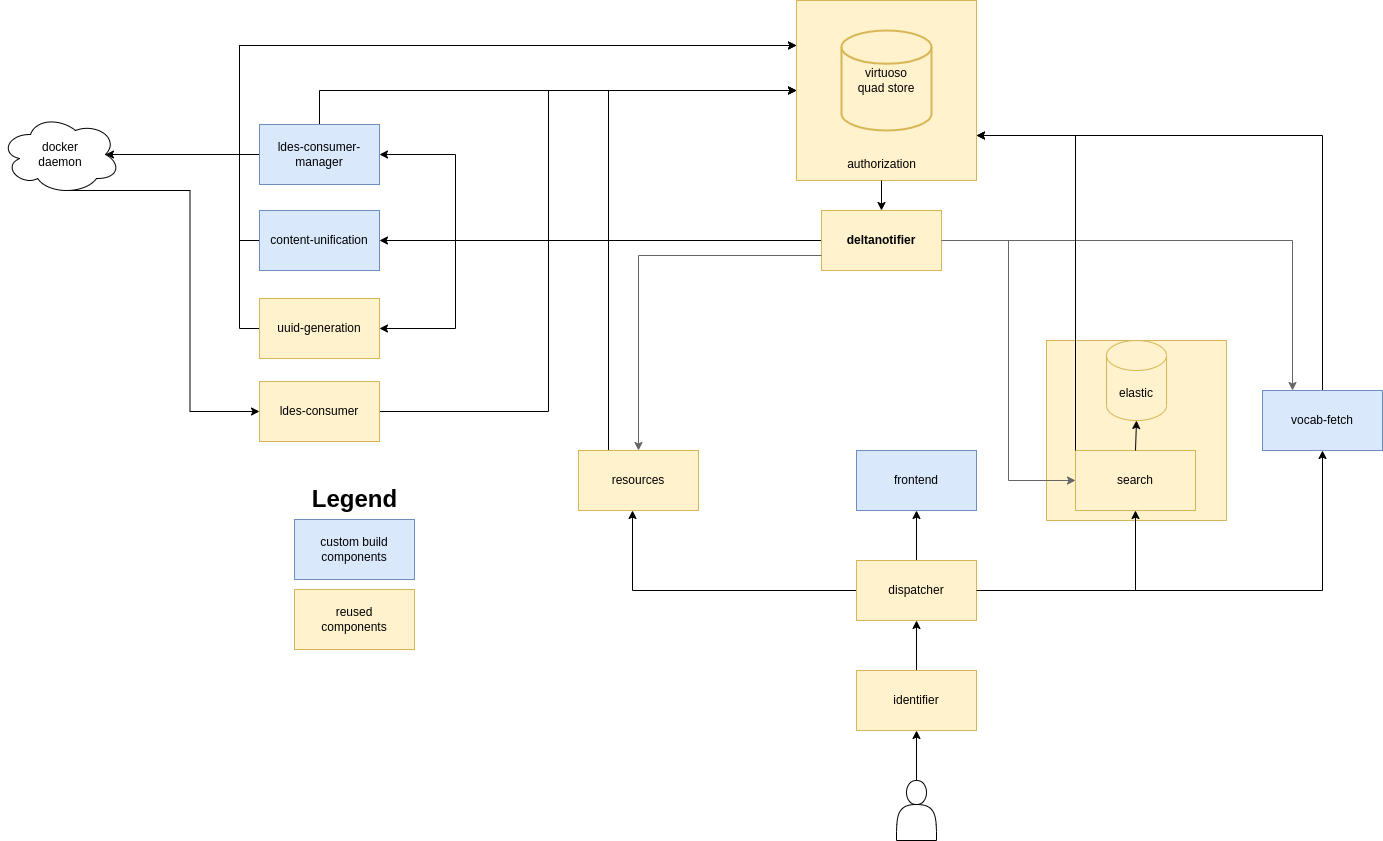

The diagram above was exported from draw.io. Its source (the exported page's mxGraphModel, read from the mxfile embedded in the PNG):
<mxGraphModel dx="1615" dy="2165" grid="0" gridSize="10" guides="1" tooltips="1" connect="1" arrows="1" fold="1" page="1" pageScale="1" pageWidth="850" pageHeight="1100" math="0" shadow="0">
  <root>
    <mxCell id="0" />
    <mxCell id="1" parent="0" />
    <mxCell id="fIUZu2p-0UQY8w0TFcN--5" value="" style="group" parent="1" vertex="1" connectable="0">
      <mxGeometry x="340" width="180" height="180" as="geometry" />
    </mxCell>
    <mxCell id="fIUZu2p-0UQY8w0TFcN--3" value="&lt;br&gt;mu-authorization" style="whiteSpace=wrap;html=1;aspect=fixed;fillColor=#fff2cc;strokeColor=#d6b656;" parent="fIUZu2p-0UQY8w0TFcN--5" vertex="1">
      <mxGeometry width="180" height="180" as="geometry" />
    </mxCell>
    <mxCell id="fIUZu2p-0UQY8w0TFcN--1" value="virtuoso&lt;br&gt;quad store" style="strokeWidth=2;html=1;shape=mxgraph.flowchart.database;whiteSpace=wrap;fillColor=#fff2cc;strokeColor=#d6b656;" parent="fIUZu2p-0UQY8w0TFcN--5" vertex="1">
      <mxGeometry x="45" y="30" width="90" height="100" as="geometry" />
    </mxCell>
    <mxCell id="fIUZu2p-0UQY8w0TFcN--4" value="&lt;span style=&quot;font-weight: normal;&quot;&gt;&lt;font style=&quot;font-size: 12px;&quot;&gt;authorization&lt;/font&gt;&lt;/span&gt;" style="text;strokeColor=none;fillColor=none;html=1;fontSize=24;fontStyle=1;verticalAlign=middle;align=center;" parent="fIUZu2p-0UQY8w0TFcN--5" vertex="1">
      <mxGeometry x="35" y="140" width="100" height="40" as="geometry" />
    </mxCell>
    <mxCell id="fIUZu2p-0UQY8w0TFcN--90" style="edgeStyle=orthogonalEdgeStyle;rounded=0;orthogonalLoop=1;jettySize=auto;html=1;exitX=1;exitY=0.5;exitDx=0;exitDy=0;entryX=0.25;entryY=0;entryDx=0;entryDy=0;fillColor=#f5f5f5;strokeColor=#666666;" parent="1" source="fIUZu2p-0UQY8w0TFcN--14" target="fIUZu2p-0UQY8w0TFcN--58" edge="1">
      <mxGeometry relative="1" as="geometry" />
    </mxCell>
    <mxCell id="a-Vq6jHsexPEidR9AAQl-4" style="edgeStyle=orthogonalEdgeStyle;rounded=0;orthogonalLoop=1;jettySize=auto;html=1;exitX=0;exitY=0.5;exitDx=0;exitDy=0;" edge="1" parent="1" source="fIUZu2p-0UQY8w0TFcN--14" target="a-Vq6jHsexPEidR9AAQl-3">
      <mxGeometry relative="1" as="geometry" />
    </mxCell>
    <mxCell id="a-Vq6jHsexPEidR9AAQl-7" style="edgeStyle=orthogonalEdgeStyle;rounded=0;orthogonalLoop=1;jettySize=auto;html=1;exitX=0;exitY=0.5;exitDx=0;exitDy=0;entryX=1;entryY=0.5;entryDx=0;entryDy=0;" edge="1" parent="1" source="fIUZu2p-0UQY8w0TFcN--14" target="a-Vq6jHsexPEidR9AAQl-6">
      <mxGeometry relative="1" as="geometry">
        <Array as="points">
          <mxPoint x="-1" y="240" />
          <mxPoint x="-1" y="328" />
        </Array>
      </mxGeometry>
    </mxCell>
    <mxCell id="a-Vq6jHsexPEidR9AAQl-10" style="edgeStyle=orthogonalEdgeStyle;rounded=0;orthogonalLoop=1;jettySize=auto;html=1;exitX=0;exitY=0.5;exitDx=0;exitDy=0;entryX=1;entryY=0.5;entryDx=0;entryDy=0;" edge="1" parent="1" source="fIUZu2p-0UQY8w0TFcN--14" target="a-Vq6jHsexPEidR9AAQl-9">
      <mxGeometry relative="1" as="geometry">
        <Array as="points">
          <mxPoint x="-1" y="240" />
          <mxPoint x="-1" y="154" />
        </Array>
      </mxGeometry>
    </mxCell>
    <mxCell id="fIUZu2p-0UQY8w0TFcN--14" value="deltanotifier" style="rounded=0;whiteSpace=wrap;html=1;fillColor=#fff2cc;strokeColor=#d6b656;fontStyle=1" parent="1" vertex="1">
      <mxGeometry x="365" y="210" width="120" height="60" as="geometry" />
    </mxCell>
    <mxCell id="fIUZu2p-0UQY8w0TFcN--15" style="edgeStyle=orthogonalEdgeStyle;rounded=0;orthogonalLoop=1;jettySize=auto;html=1;exitX=0.5;exitY=1;exitDx=0;exitDy=0;" parent="1" source="fIUZu2p-0UQY8w0TFcN--4" target="fIUZu2p-0UQY8w0TFcN--14" edge="1">
      <mxGeometry relative="1" as="geometry" />
    </mxCell>
    <mxCell id="fIUZu2p-0UQY8w0TFcN--23" value="frontend" style="rounded=0;whiteSpace=wrap;html=1;fillColor=#dae8fc;strokeColor=#6c8ebf;" parent="1" vertex="1">
      <mxGeometry x="400" y="450" width="120" height="60" as="geometry" />
    </mxCell>
    <mxCell id="fIUZu2p-0UQY8w0TFcN--40" style="edgeStyle=orthogonalEdgeStyle;rounded=0;orthogonalLoop=1;jettySize=auto;html=1;exitX=0;exitY=0.5;exitDx=0;exitDy=0;entryX=0.45;entryY=1;entryDx=0;entryDy=0;entryPerimeter=0;" parent="1" source="fIUZu2p-0UQY8w0TFcN--24" target="a-Vq6jHsexPEidR9AAQl-1" edge="1">
      <mxGeometry relative="1" as="geometry">
        <mxPoint x="93" y="553" as="targetPoint" />
      </mxGeometry>
    </mxCell>
    <mxCell id="fIUZu2p-0UQY8w0TFcN--41" style="edgeStyle=orthogonalEdgeStyle;rounded=0;orthogonalLoop=1;jettySize=auto;html=1;exitX=0.5;exitY=0;exitDx=0;exitDy=0;entryX=0.5;entryY=1;entryDx=0;entryDy=0;" parent="1" source="fIUZu2p-0UQY8w0TFcN--24" target="fIUZu2p-0UQY8w0TFcN--23" edge="1">
      <mxGeometry relative="1" as="geometry" />
    </mxCell>
    <mxCell id="fIUZu2p-0UQY8w0TFcN--60" style="edgeStyle=orthogonalEdgeStyle;rounded=0;orthogonalLoop=1;jettySize=auto;html=1;exitX=1;exitY=0.5;exitDx=0;exitDy=0;" parent="1" source="fIUZu2p-0UQY8w0TFcN--24" target="fIUZu2p-0UQY8w0TFcN--58" edge="1">
      <mxGeometry relative="1" as="geometry" />
    </mxCell>
    <mxCell id="fIUZu2p-0UQY8w0TFcN--24" value="dispatcher" style="rounded=0;whiteSpace=wrap;html=1;fillColor=#fff2cc;strokeColor=#d6b656;" parent="1" vertex="1">
      <mxGeometry x="400" y="560" width="120" height="60" as="geometry" />
    </mxCell>
    <mxCell id="fIUZu2p-0UQY8w0TFcN--26" style="edgeStyle=orthogonalEdgeStyle;rounded=0;orthogonalLoop=1;jettySize=auto;html=1;exitX=0.5;exitY=0;exitDx=0;exitDy=0;" parent="1" source="fIUZu2p-0UQY8w0TFcN--25" target="fIUZu2p-0UQY8w0TFcN--24" edge="1">
      <mxGeometry relative="1" as="geometry" />
    </mxCell>
    <mxCell id="fIUZu2p-0UQY8w0TFcN--25" value="identifier" style="rounded=0;whiteSpace=wrap;html=1;fillColor=#fff2cc;strokeColor=#d6b656;" parent="1" vertex="1">
      <mxGeometry x="400" y="670" width="120" height="60" as="geometry" />
    </mxCell>
    <mxCell id="fIUZu2p-0UQY8w0TFcN--28" style="edgeStyle=orthogonalEdgeStyle;rounded=0;orthogonalLoop=1;jettySize=auto;html=1;exitX=0.5;exitY=0;exitDx=0;exitDy=0;entryX=0.5;entryY=1;entryDx=0;entryDy=0;" parent="1" source="fIUZu2p-0UQY8w0TFcN--27" target="fIUZu2p-0UQY8w0TFcN--25" edge="1">
      <mxGeometry relative="1" as="geometry" />
    </mxCell>
    <mxCell id="fIUZu2p-0UQY8w0TFcN--27" value="" style="shape=actor;whiteSpace=wrap;html=1;" parent="1" vertex="1">
      <mxGeometry x="440" y="780" width="40" height="60" as="geometry" />
    </mxCell>
    <mxCell id="fIUZu2p-0UQY8w0TFcN--30" value="" style="group" parent="1" vertex="1" connectable="0">
      <mxGeometry x="590" y="340" width="180" height="180" as="geometry" />
    </mxCell>
    <mxCell id="fIUZu2p-0UQY8w0TFcN--31" value="" style="whiteSpace=wrap;html=1;aspect=fixed;fillColor=#fff2cc;strokeColor=#d6b656;" parent="fIUZu2p-0UQY8w0TFcN--30" vertex="1">
      <mxGeometry width="180" height="180" as="geometry" />
    </mxCell>
    <mxCell id="fIUZu2p-0UQY8w0TFcN--32" value="" style="group" parent="fIUZu2p-0UQY8w0TFcN--30" vertex="1" connectable="0">
      <mxGeometry x="29" y="20" width="120" height="150" as="geometry" />
    </mxCell>
    <mxCell id="fIUZu2p-0UQY8w0TFcN--35" value="search" style="rounded=0;whiteSpace=wrap;html=1;fillColor=#fff2cc;strokeColor=#d6b656;" parent="fIUZu2p-0UQY8w0TFcN--32" vertex="1">
      <mxGeometry y="90" width="120" height="60" as="geometry" />
    </mxCell>
    <mxCell id="fIUZu2p-0UQY8w0TFcN--37" value="elastic" style="shape=cylinder3;whiteSpace=wrap;html=1;boundedLbl=1;backgroundOutline=1;size=15;fillColor=#fff2cc;strokeColor=#d6b656;" parent="fIUZu2p-0UQY8w0TFcN--30" vertex="1">
      <mxGeometry x="60" width="60" height="80" as="geometry" />
    </mxCell>
    <mxCell id="fIUZu2p-0UQY8w0TFcN--34" style="edgeStyle=orthogonalEdgeStyle;rounded=0;orthogonalLoop=1;jettySize=auto;html=1;exitX=0.5;exitY=0;exitDx=0;exitDy=0;entryX=0.5;entryY=1;entryDx=0;entryDy=0;entryPerimeter=0;" parent="fIUZu2p-0UQY8w0TFcN--30" source="fIUZu2p-0UQY8w0TFcN--35" target="fIUZu2p-0UQY8w0TFcN--37" edge="1">
      <mxGeometry relative="1" as="geometry">
        <mxPoint x="59" y="80" as="targetPoint" />
      </mxGeometry>
    </mxCell>
    <mxCell id="fIUZu2p-0UQY8w0TFcN--38" style="edgeStyle=orthogonalEdgeStyle;rounded=0;orthogonalLoop=1;jettySize=auto;html=1;exitX=1;exitY=0.5;exitDx=0;exitDy=0;entryX=0;entryY=0.5;entryDx=0;entryDy=0;fillColor=#f5f5f5;strokeColor=#666666;" parent="1" source="fIUZu2p-0UQY8w0TFcN--14" target="fIUZu2p-0UQY8w0TFcN--35" edge="1">
      <mxGeometry relative="1" as="geometry" />
    </mxCell>
    <mxCell id="fIUZu2p-0UQY8w0TFcN--20" style="edgeStyle=orthogonalEdgeStyle;rounded=0;orthogonalLoop=1;jettySize=auto;html=1;exitX=0;exitY=0.75;exitDx=0;exitDy=0;entryX=0.5;entryY=0;entryDx=0;entryDy=0;fillColor=#f5f5f5;strokeColor=#666666;" parent="1" source="fIUZu2p-0UQY8w0TFcN--14" target="a-Vq6jHsexPEidR9AAQl-1" edge="1">
      <mxGeometry relative="1" as="geometry">
        <mxPoint x="-131" y="306" as="targetPoint" />
      </mxGeometry>
    </mxCell>
    <mxCell id="fIUZu2p-0UQY8w0TFcN--42" style="edgeStyle=orthogonalEdgeStyle;rounded=0;orthogonalLoop=1;jettySize=auto;html=1;exitX=1;exitY=0.5;exitDx=0;exitDy=0;" parent="1" source="fIUZu2p-0UQY8w0TFcN--24" target="fIUZu2p-0UQY8w0TFcN--35" edge="1">
      <mxGeometry relative="1" as="geometry" />
    </mxCell>
    <mxCell id="fIUZu2p-0UQY8w0TFcN--72" style="edgeStyle=orthogonalEdgeStyle;rounded=0;orthogonalLoop=1;jettySize=auto;html=1;exitX=0.5;exitY=0;exitDx=0;exitDy=0;entryX=1;entryY=0.75;entryDx=0;entryDy=0;" parent="1" source="fIUZu2p-0UQY8w0TFcN--58" target="fIUZu2p-0UQY8w0TFcN--3" edge="1">
      <mxGeometry relative="1" as="geometry" />
    </mxCell>
    <mxCell id="fIUZu2p-0UQY8w0TFcN--58" value="vocab-fetch" style="rounded=0;whiteSpace=wrap;html=1;fillColor=#dae8fc;strokeColor=#6c8ebf;" parent="1" vertex="1">
      <mxGeometry x="806" y="390" width="120" height="60" as="geometry" />
    </mxCell>
    <mxCell id="fIUZu2p-0UQY8w0TFcN--71" style="edgeStyle=orthogonalEdgeStyle;rounded=0;orthogonalLoop=1;jettySize=auto;html=1;exitX=0;exitY=0;exitDx=0;exitDy=0;entryX=1;entryY=0.75;entryDx=0;entryDy=0;" parent="1" source="fIUZu2p-0UQY8w0TFcN--35" target="fIUZu2p-0UQY8w0TFcN--3" edge="1">
      <mxGeometry relative="1" as="geometry" />
    </mxCell>
    <mxCell id="fIUZu2p-0UQY8w0TFcN--77" value="" style="group" parent="1" vertex="1" connectable="0">
      <mxGeometry x="-162" y="479" width="120" height="170" as="geometry" />
    </mxCell>
    <mxCell id="fIUZu2p-0UQY8w0TFcN--16" value="reused&lt;br&gt;components" style="rounded=0;whiteSpace=wrap;html=1;fillColor=#fff2cc;strokeColor=#d6b656;" parent="fIUZu2p-0UQY8w0TFcN--77" vertex="1">
      <mxGeometry y="110" width="120" height="60" as="geometry" />
    </mxCell>
    <mxCell id="fIUZu2p-0UQY8w0TFcN--18" value="custom build components" style="rounded=0;whiteSpace=wrap;html=1;fillColor=#dae8fc;strokeColor=#6c8ebf;" parent="fIUZu2p-0UQY8w0TFcN--77" vertex="1">
      <mxGeometry y="40" width="120" height="60" as="geometry" />
    </mxCell>
    <mxCell id="fIUZu2p-0UQY8w0TFcN--76" value="Legend" style="text;strokeColor=none;fillColor=none;html=1;fontSize=24;fontStyle=1;verticalAlign=middle;align=center;" parent="fIUZu2p-0UQY8w0TFcN--77" vertex="1">
      <mxGeometry x="10" width="100" height="40" as="geometry" />
    </mxCell>
    <mxCell id="a-Vq6jHsexPEidR9AAQl-2" style="edgeStyle=orthogonalEdgeStyle;rounded=0;orthogonalLoop=1;jettySize=auto;html=1;exitX=0.25;exitY=0;exitDx=0;exitDy=0;entryX=0;entryY=0.5;entryDx=0;entryDy=0;" edge="1" parent="1" source="a-Vq6jHsexPEidR9AAQl-1" target="fIUZu2p-0UQY8w0TFcN--3">
      <mxGeometry relative="1" as="geometry" />
    </mxCell>
    <mxCell id="a-Vq6jHsexPEidR9AAQl-1" value="resources" style="rounded=0;whiteSpace=wrap;html=1;fillColor=#fff2cc;strokeColor=#d6b656;" vertex="1" parent="1">
      <mxGeometry x="122" y="450" width="120" height="60" as="geometry" />
    </mxCell>
    <mxCell id="a-Vq6jHsexPEidR9AAQl-5" style="edgeStyle=orthogonalEdgeStyle;rounded=0;orthogonalLoop=1;jettySize=auto;html=1;exitX=0;exitY=0.5;exitDx=0;exitDy=0;entryX=0;entryY=0.25;entryDx=0;entryDy=0;" edge="1" parent="1" source="a-Vq6jHsexPEidR9AAQl-3" target="fIUZu2p-0UQY8w0TFcN--3">
      <mxGeometry relative="1" as="geometry" />
    </mxCell>
    <mxCell id="a-Vq6jHsexPEidR9AAQl-3" value="content-unification" style="rounded=0;whiteSpace=wrap;html=1;fillColor=#dae8fc;strokeColor=#6c8ebf;" vertex="1" parent="1">
      <mxGeometry x="-197" y="210" width="120" height="60" as="geometry" />
    </mxCell>
    <mxCell id="a-Vq6jHsexPEidR9AAQl-8" style="edgeStyle=orthogonalEdgeStyle;rounded=0;orthogonalLoop=1;jettySize=auto;html=1;exitX=0;exitY=0.5;exitDx=0;exitDy=0;entryX=0;entryY=0.25;entryDx=0;entryDy=0;" edge="1" parent="1" source="a-Vq6jHsexPEidR9AAQl-6" target="fIUZu2p-0UQY8w0TFcN--3">
      <mxGeometry relative="1" as="geometry" />
    </mxCell>
    <mxCell id="a-Vq6jHsexPEidR9AAQl-6" value="uuid-generation" style="rounded=0;whiteSpace=wrap;html=1;fillColor=#fff2cc;strokeColor=#d6b656;" vertex="1" parent="1">
      <mxGeometry x="-197" y="298" width="120" height="60" as="geometry" />
    </mxCell>
    <mxCell id="a-Vq6jHsexPEidR9AAQl-12" style="edgeStyle=orthogonalEdgeStyle;rounded=0;orthogonalLoop=1;jettySize=auto;html=1;exitX=0;exitY=0.5;exitDx=0;exitDy=0;entryX=0.875;entryY=0.5;entryDx=0;entryDy=0;entryPerimeter=0;" edge="1" parent="1" source="a-Vq6jHsexPEidR9AAQl-9" target="a-Vq6jHsexPEidR9AAQl-11">
      <mxGeometry relative="1" as="geometry" />
    </mxCell>
    <mxCell id="a-Vq6jHsexPEidR9AAQl-13" style="edgeStyle=orthogonalEdgeStyle;rounded=0;orthogonalLoop=1;jettySize=auto;html=1;exitX=0.5;exitY=0;exitDx=0;exitDy=0;entryX=0;entryY=0.5;entryDx=0;entryDy=0;" edge="1" parent="1" source="a-Vq6jHsexPEidR9AAQl-9" target="fIUZu2p-0UQY8w0TFcN--3">
      <mxGeometry relative="1" as="geometry" />
    </mxCell>
    <mxCell id="a-Vq6jHsexPEidR9AAQl-9" value="ldes-consumer-manager" style="rounded=0;whiteSpace=wrap;html=1;fillColor=#dae8fc;strokeColor=#6c8ebf;" vertex="1" parent="1">
      <mxGeometry x="-197" y="124" width="120" height="60" as="geometry" />
    </mxCell>
    <mxCell id="a-Vq6jHsexPEidR9AAQl-15" style="edgeStyle=orthogonalEdgeStyle;rounded=0;orthogonalLoop=1;jettySize=auto;html=1;exitX=0.55;exitY=0.95;exitDx=0;exitDy=0;exitPerimeter=0;entryX=0;entryY=0.5;entryDx=0;entryDy=0;" edge="1" parent="1" source="a-Vq6jHsexPEidR9AAQl-11" target="a-Vq6jHsexPEidR9AAQl-14">
      <mxGeometry relative="1" as="geometry" />
    </mxCell>
    <mxCell id="a-Vq6jHsexPEidR9AAQl-11" value="docker&lt;br&gt;daemon" style="ellipse;shape=cloud;whiteSpace=wrap;html=1;" vertex="1" parent="1">
      <mxGeometry x="-456" y="114" width="120" height="80" as="geometry" />
    </mxCell>
    <mxCell id="a-Vq6jHsexPEidR9AAQl-16" style="edgeStyle=orthogonalEdgeStyle;rounded=0;orthogonalLoop=1;jettySize=auto;html=1;exitX=1;exitY=0.5;exitDx=0;exitDy=0;entryX=0;entryY=0.5;entryDx=0;entryDy=0;" edge="1" parent="1" source="a-Vq6jHsexPEidR9AAQl-14" target="fIUZu2p-0UQY8w0TFcN--3">
      <mxGeometry relative="1" as="geometry">
        <Array as="points">
          <mxPoint x="92" y="411" />
          <mxPoint x="92" y="90" />
        </Array>
      </mxGeometry>
    </mxCell>
    <mxCell id="a-Vq6jHsexPEidR9AAQl-14" value="ldes-consumer" style="rounded=0;whiteSpace=wrap;html=1;fillColor=#fff2cc;strokeColor=#d6b656;" vertex="1" parent="1">
      <mxGeometry x="-197" y="381" width="120" height="60" as="geometry" />
    </mxCell>
  </root>
</mxGraphModel>